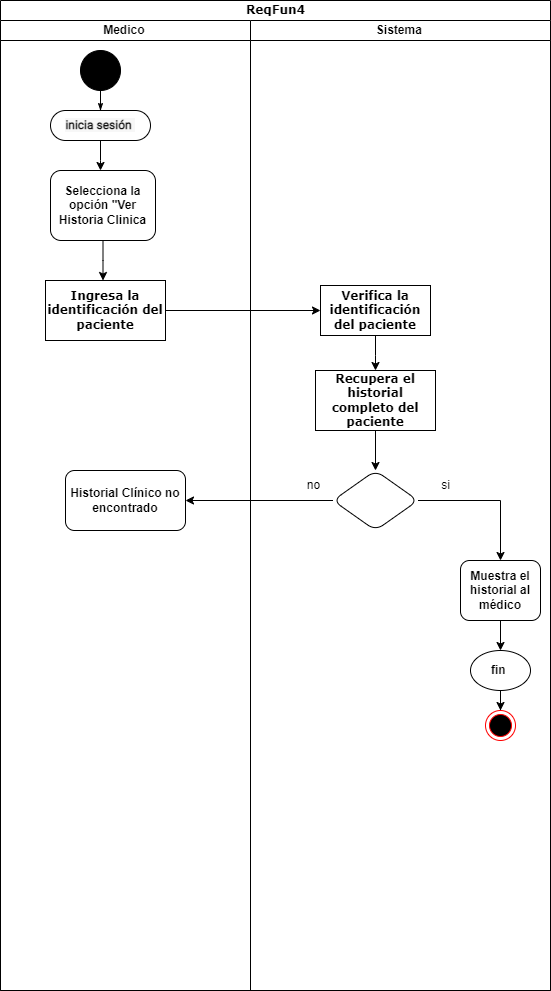

The diagram above was exported from draw.io. Its source (the exported page's mxGraphModel, read from the mxfile embedded in the PNG):
<mxGraphModel dx="1290" dy="618" grid="1" gridSize="10" guides="1" tooltips="1" connect="1" arrows="1" fold="1" page="1" pageScale="1" pageWidth="850" pageHeight="1100" background="none" math="0" shadow="0">
  <root>
    <mxCell id="tHJlK5d8wuFc-utGYvbE-0" />
    <mxCell id="tHJlK5d8wuFc-utGYvbE-1" parent="tHJlK5d8wuFc-utGYvbE-0" />
    <mxCell id="tHJlK5d8wuFc-utGYvbE-2" value="ReqFun4" style="swimlane;html=1;childLayout=stackLayout;startSize=20;rounded=0;shadow=0;comic=0;labelBackgroundColor=none;strokeWidth=1;fontFamily=Verdana;fontSize=12;align=center;" parent="tHJlK5d8wuFc-utGYvbE-1" vertex="1">
      <mxGeometry x="80" y="20" width="550" height="990" as="geometry" />
    </mxCell>
    <mxCell id="tHJlK5d8wuFc-utGYvbE-3" value="Medico&amp;nbsp;" style="swimlane;html=1;startSize=20;" parent="tHJlK5d8wuFc-utGYvbE-2" vertex="1">
      <mxGeometry y="20" width="250" height="970" as="geometry" />
    </mxCell>
    <mxCell id="tHJlK5d8wuFc-utGYvbE-4" value="" style="ellipse;whiteSpace=wrap;html=1;rounded=0;shadow=0;comic=0;labelBackgroundColor=none;strokeWidth=1;fillColor=#000000;fontFamily=Verdana;fontSize=12;align=center;" parent="tHJlK5d8wuFc-utGYvbE-3" vertex="1">
      <mxGeometry x="80" y="30" width="40" height="40" as="geometry" />
    </mxCell>
    <mxCell id="faDSz1pQ_FdNSSJFMJEy-5" style="edgeStyle=orthogonalEdgeStyle;rounded=0;orthogonalLoop=1;jettySize=auto;html=1;" parent="tHJlK5d8wuFc-utGYvbE-3" source="tHJlK5d8wuFc-utGYvbE-6" edge="1">
      <mxGeometry relative="1" as="geometry">
        <mxPoint x="100" y="150" as="targetPoint" />
      </mxGeometry>
    </mxCell>
    <mxCell id="tHJlK5d8wuFc-utGYvbE-6" value="&lt;div style=&quot;text-align: start;&quot;&gt;&lt;font style=&quot;font-size: 12px;&quot; face=&quot;-apple-system, Roboto, SegoeUI, Segoe UI, Helvetica Neue, Helvetica, Microsoft YaHei, Meiryo UI, Meiryo, Arial Unicode MS, sans-serif&quot; color=&quot;#111111&quot;&gt;&lt;span style=&quot;white-space-collapse: preserve; background-color: rgb(247, 247, 247);&quot;&gt;&lt;b&gt;inicia sesión &lt;/b&gt;&lt;/span&gt;&lt;/font&gt;&lt;/div&gt;" style="rounded=1;whiteSpace=wrap;html=1;shadow=0;comic=0;labelBackgroundColor=none;strokeWidth=1;fontFamily=Verdana;fontSize=12;align=center;arcSize=50;" parent="tHJlK5d8wuFc-utGYvbE-3" vertex="1">
      <mxGeometry x="50" y="90" width="100" height="30" as="geometry" />
    </mxCell>
    <mxCell id="tHJlK5d8wuFc-utGYvbE-7" style="edgeStyle=orthogonalEdgeStyle;rounded=0;html=1;labelBackgroundColor=none;startArrow=none;startFill=0;startSize=5;endArrow=classicThin;endFill=1;endSize=5;jettySize=auto;orthogonalLoop=1;strokeWidth=1;fontFamily=Verdana;fontSize=12" parent="tHJlK5d8wuFc-utGYvbE-3" source="tHJlK5d8wuFc-utGYvbE-4" target="tHJlK5d8wuFc-utGYvbE-6" edge="1">
      <mxGeometry relative="1" as="geometry" />
    </mxCell>
    <mxCell id="pOq4J-9rpA1pHhCq58uy-1" style="edgeStyle=orthogonalEdgeStyle;rounded=0;orthogonalLoop=1;jettySize=auto;html=1;" parent="tHJlK5d8wuFc-utGYvbE-3" source="tHJlK5d8wuFc-utGYvbE-8" edge="1">
      <mxGeometry relative="1" as="geometry">
        <mxPoint x="102.5" y="260" as="targetPoint" />
      </mxGeometry>
    </mxCell>
    <mxCell id="tHJlK5d8wuFc-utGYvbE-8" value="&lt;b&gt;Selecciona la opción &quot;Ver Historia Clinica&lt;/b&gt;" style="rounded=1;whiteSpace=wrap;html=1;" parent="tHJlK5d8wuFc-utGYvbE-3" vertex="1">
      <mxGeometry x="50" y="150" width="105" height="70" as="geometry" />
    </mxCell>
    <mxCell id="tHJlK5d8wuFc-utGYvbE-10" value="&lt;b&gt;Historial Clínico no encontrado&lt;/b&gt;" style="rounded=1;whiteSpace=wrap;html=1;" parent="tHJlK5d8wuFc-utGYvbE-3" vertex="1">
      <mxGeometry x="65" y="450" width="120" height="60" as="geometry" />
    </mxCell>
    <mxCell id="tHJlK5d8wuFc-utGYvbE-11" value="&lt;b&gt;Ingresa la identificación del paciente&lt;/b&gt;" style="whiteSpace=wrap;html=1;fontFamily=Verdana;rounded=0;shadow=0;comic=0;labelBackgroundColor=none;strokeWidth=1;arcSize=50;" parent="tHJlK5d8wuFc-utGYvbE-3" vertex="1">
      <mxGeometry x="45" y="260" width="120" height="60" as="geometry" />
    </mxCell>
    <mxCell id="pOq4J-9rpA1pHhCq58uy-2" style="edgeStyle=orthogonalEdgeStyle;rounded=0;orthogonalLoop=1;jettySize=auto;html=1;entryX=0;entryY=0.5;entryDx=0;entryDy=0;" parent="tHJlK5d8wuFc-utGYvbE-2" source="tHJlK5d8wuFc-utGYvbE-11" target="tHJlK5d8wuFc-utGYvbE-17" edge="1">
      <mxGeometry relative="1" as="geometry" />
    </mxCell>
    <mxCell id="faDSz1pQ_FdNSSJFMJEy-3" style="edgeStyle=orthogonalEdgeStyle;rounded=0;orthogonalLoop=1;jettySize=auto;html=1;" parent="tHJlK5d8wuFc-utGYvbE-2" source="tHJlK5d8wuFc-utGYvbE-22" target="tHJlK5d8wuFc-utGYvbE-10" edge="1">
      <mxGeometry relative="1" as="geometry" />
    </mxCell>
    <mxCell id="tHJlK5d8wuFc-utGYvbE-16" value="Sistema&amp;nbsp;" style="swimlane;html=1;startSize=20;" parent="tHJlK5d8wuFc-utGYvbE-2" vertex="1">
      <mxGeometry x="250" y="20" width="300" height="970" as="geometry" />
    </mxCell>
    <mxCell id="faDSz1pQ_FdNSSJFMJEy-4" style="edgeStyle=orthogonalEdgeStyle;rounded=0;orthogonalLoop=1;jettySize=auto;html=1;" parent="tHJlK5d8wuFc-utGYvbE-16" source="tHJlK5d8wuFc-utGYvbE-17" edge="1">
      <mxGeometry relative="1" as="geometry">
        <mxPoint x="125" y="350" as="targetPoint" />
      </mxGeometry>
    </mxCell>
    <mxCell id="tHJlK5d8wuFc-utGYvbE-17" value="&lt;b&gt;Verifica la identificación del paciente&lt;/b&gt;" style="rounded=0;whiteSpace=wrap;html=1;shadow=0;comic=0;labelBackgroundColor=none;strokeWidth=1;fontFamily=Verdana;fontSize=12;align=center;arcSize=50;" parent="tHJlK5d8wuFc-utGYvbE-16" vertex="1">
      <mxGeometry x="70" y="265" width="110" height="50" as="geometry" />
    </mxCell>
    <mxCell id="tHJlK5d8wuFc-utGYvbE-20" value="" style="edgeStyle=orthogonalEdgeStyle;rounded=0;orthogonalLoop=1;jettySize=auto;html=1;entryX=0.5;entryY=0;entryDx=0;entryDy=0;" parent="tHJlK5d8wuFc-utGYvbE-16" source="tHJlK5d8wuFc-utGYvbE-22" target="tHJlK5d8wuFc-utGYvbE-24" edge="1">
      <mxGeometry relative="1" as="geometry" />
    </mxCell>
    <mxCell id="tHJlK5d8wuFc-utGYvbE-22" value="" style="rhombus;whiteSpace=wrap;html=1;rounded=1;" parent="tHJlK5d8wuFc-utGYvbE-16" vertex="1">
      <mxGeometry x="82.5" y="450" width="85" height="60" as="geometry" />
    </mxCell>
    <mxCell id="tHJlK5d8wuFc-utGYvbE-24" value="&lt;b&gt;Muestra el historial al médico&lt;/b&gt;" style="whiteSpace=wrap;html=1;rounded=1;" parent="tHJlK5d8wuFc-utGYvbE-16" vertex="1">
      <mxGeometry x="210" y="540" width="80" height="60" as="geometry" />
    </mxCell>
    <mxCell id="tHJlK5d8wuFc-utGYvbE-25" style="edgeStyle=orthogonalEdgeStyle;rounded=0;orthogonalLoop=1;jettySize=auto;html=1;entryX=0.5;entryY=0;entryDx=0;entryDy=0;" parent="tHJlK5d8wuFc-utGYvbE-16" source="tHJlK5d8wuFc-utGYvbE-26" target="tHJlK5d8wuFc-utGYvbE-27" edge="1">
      <mxGeometry relative="1" as="geometry" />
    </mxCell>
    <mxCell id="tHJlK5d8wuFc-utGYvbE-26" value="&lt;b&gt;fin&amp;nbsp;&lt;/b&gt;" style="ellipse;whiteSpace=wrap;html=1;rounded=1;" parent="tHJlK5d8wuFc-utGYvbE-16" vertex="1">
      <mxGeometry x="220" y="630" width="60" height="40" as="geometry" />
    </mxCell>
    <mxCell id="tHJlK5d8wuFc-utGYvbE-27" value="" style="ellipse;html=1;shape=endState;fillColor=#000000;strokeColor=#ff0000;" parent="tHJlK5d8wuFc-utGYvbE-16" vertex="1">
      <mxGeometry x="235" y="690" width="30" height="30" as="geometry" />
    </mxCell>
    <mxCell id="tHJlK5d8wuFc-utGYvbE-28" value="no" style="text;html=1;align=center;verticalAlign=middle;resizable=0;points=[];autosize=1;strokeColor=none;fillColor=none;" parent="tHJlK5d8wuFc-utGYvbE-16" vertex="1">
      <mxGeometry x="42.5" y="450" width="40" height="30" as="geometry" />
    </mxCell>
    <mxCell id="tHJlK5d8wuFc-utGYvbE-29" style="edgeStyle=orthogonalEdgeStyle;rounded=0;orthogonalLoop=1;jettySize=auto;html=1;entryX=0.5;entryY=0;entryDx=0;entryDy=0;" parent="tHJlK5d8wuFc-utGYvbE-16" target="tHJlK5d8wuFc-utGYvbE-26" edge="1">
      <mxGeometry relative="1" as="geometry">
        <mxPoint x="250" y="600" as="sourcePoint" />
      </mxGeometry>
    </mxCell>
    <mxCell id="faDSz1pQ_FdNSSJFMJEy-2" style="edgeStyle=orthogonalEdgeStyle;rounded=0;orthogonalLoop=1;jettySize=auto;html=1;entryX=0.5;entryY=0;entryDx=0;entryDy=0;" parent="tHJlK5d8wuFc-utGYvbE-16" source="tHJlK5d8wuFc-utGYvbE-9" target="tHJlK5d8wuFc-utGYvbE-22" edge="1">
      <mxGeometry relative="1" as="geometry" />
    </mxCell>
    <mxCell id="tHJlK5d8wuFc-utGYvbE-9" value="&lt;b&gt;Recupera el historial completo del paciente&lt;/b&gt;" style="whiteSpace=wrap;html=1;fontFamily=Verdana;rounded=0;shadow=0;comic=0;labelBackgroundColor=none;strokeWidth=1;arcSize=50;" parent="tHJlK5d8wuFc-utGYvbE-16" vertex="1">
      <mxGeometry x="65" y="350" width="120" height="60" as="geometry" />
    </mxCell>
    <mxCell id="tHJlK5d8wuFc-utGYvbE-31" value="si" style="text;html=1;align=center;verticalAlign=middle;resizable=0;points=[];autosize=1;strokeColor=none;fillColor=none;" parent="tHJlK5d8wuFc-utGYvbE-16" vertex="1">
      <mxGeometry x="180" y="450" width="30" height="30" as="geometry" />
    </mxCell>
  </root>
</mxGraphModel>